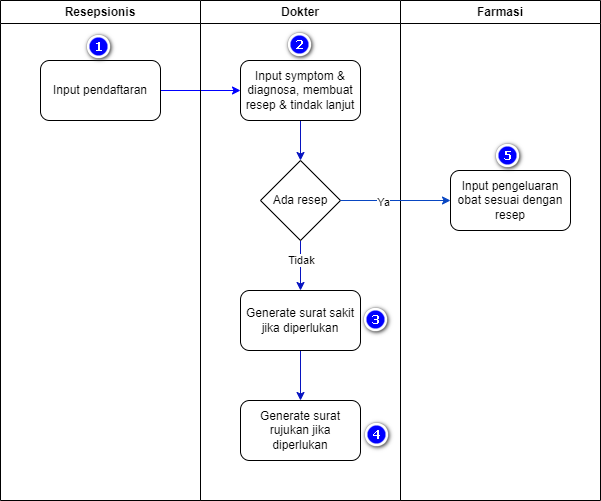

The diagram above was exported from draw.io. Its source (the exported page's mxGraphModel, read from the mxfile embedded in the PNG):
<mxGraphModel dx="880" dy="452" grid="1" gridSize="10" guides="1" tooltips="1" connect="1" arrows="1" fold="1" page="1" pageScale="1" pageWidth="850" pageHeight="1100" math="0" shadow="0">
  <root>
    <mxCell id="0" />
    <mxCell id="1" parent="0" />
    <mxCell id="3mwdl1bTwcsGe4T3pOa4-3" style="edgeStyle=orthogonalEdgeStyle;rounded=0;orthogonalLoop=1;jettySize=auto;html=1;exitX=1;exitY=0.5;exitDx=0;exitDy=0;entryX=0;entryY=0.5;entryDx=0;entryDy=0;strokeColor=#0000FF;" edge="1" parent="1" source="3mwdl1bTwcsGe4T3pOa4-1" target="3mwdl1bTwcsGe4T3pOa4-2">
      <mxGeometry relative="1" as="geometry" />
    </mxCell>
    <mxCell id="3mwdl1bTwcsGe4T3pOa4-6" value="Resepsionis" style="swimlane;whiteSpace=wrap;html=1;rounded=0;" vertex="1" parent="1">
      <mxGeometry x="40" y="20" width="200" height="500" as="geometry" />
    </mxCell>
    <mxCell id="3mwdl1bTwcsGe4T3pOa4-1" value="Input pendaftaran" style="rounded=1;whiteSpace=wrap;html=1;" vertex="1" parent="3mwdl1bTwcsGe4T3pOa4-6">
      <mxGeometry x="40" y="60" width="120" height="60" as="geometry" />
    </mxCell>
    <mxCell id="3mwdl1bTwcsGe4T3pOa4-7" value="Dokter" style="swimlane;whiteSpace=wrap;html=1;rounded=0;" vertex="1" parent="1">
      <mxGeometry x="240" y="20" width="200" height="500" as="geometry" />
    </mxCell>
    <mxCell id="3mwdl1bTwcsGe4T3pOa4-12" style="edgeStyle=orthogonalEdgeStyle;rounded=0;orthogonalLoop=1;jettySize=auto;html=1;exitX=0.5;exitY=1;exitDx=0;exitDy=0;strokeColor=#0713c0;" edge="1" parent="3mwdl1bTwcsGe4T3pOa4-7" source="3mwdl1bTwcsGe4T3pOa4-2" target="3mwdl1bTwcsGe4T3pOa4-11">
      <mxGeometry relative="1" as="geometry" />
    </mxCell>
    <mxCell id="3mwdl1bTwcsGe4T3pOa4-2" value="Input symptom &amp;amp; diagnosa, membuat resep &amp;amp; tindak lanjut" style="rounded=1;whiteSpace=wrap;html=1;" vertex="1" parent="3mwdl1bTwcsGe4T3pOa4-7">
      <mxGeometry x="40" y="60" width="120" height="60" as="geometry" />
    </mxCell>
    <mxCell id="3mwdl1bTwcsGe4T3pOa4-18" style="edgeStyle=orthogonalEdgeStyle;rounded=0;orthogonalLoop=1;jettySize=auto;html=1;exitX=0.5;exitY=1;exitDx=0;exitDy=0;strokeColor=#0713c0;" edge="1" parent="3mwdl1bTwcsGe4T3pOa4-7" source="3mwdl1bTwcsGe4T3pOa4-11" target="3mwdl1bTwcsGe4T3pOa4-16">
      <mxGeometry relative="1" as="geometry" />
    </mxCell>
    <mxCell id="3mwdl1bTwcsGe4T3pOa4-21" value="Tidak" style="edgeLabel;html=1;align=center;verticalAlign=middle;resizable=0;points=[];" vertex="1" connectable="0" parent="3mwdl1bTwcsGe4T3pOa4-18">
      <mxGeometry x="-0.256" relative="1" as="geometry">
        <mxPoint as="offset" />
      </mxGeometry>
    </mxCell>
    <mxCell id="3mwdl1bTwcsGe4T3pOa4-11" value="Ada resep" style="rhombus;whiteSpace=wrap;html=1;rounded=0;" vertex="1" parent="3mwdl1bTwcsGe4T3pOa4-7">
      <mxGeometry x="60" y="160" width="80" height="80" as="geometry" />
    </mxCell>
    <mxCell id="3mwdl1bTwcsGe4T3pOa4-19" style="edgeStyle=orthogonalEdgeStyle;rounded=0;orthogonalLoop=1;jettySize=auto;html=1;exitX=0.5;exitY=1;exitDx=0;exitDy=0;strokeColor=#0713c0;" edge="1" parent="3mwdl1bTwcsGe4T3pOa4-7" source="3mwdl1bTwcsGe4T3pOa4-16" target="3mwdl1bTwcsGe4T3pOa4-17">
      <mxGeometry relative="1" as="geometry" />
    </mxCell>
    <mxCell id="3mwdl1bTwcsGe4T3pOa4-16" value="Generate surat sakit jika diperlukan" style="rounded=1;whiteSpace=wrap;html=1;" vertex="1" parent="3mwdl1bTwcsGe4T3pOa4-7">
      <mxGeometry x="40" y="290" width="120" height="60" as="geometry" />
    </mxCell>
    <mxCell id="3mwdl1bTwcsGe4T3pOa4-17" value="Generate surat rujukan jika diperlukan" style="rounded=1;whiteSpace=wrap;html=1;" vertex="1" parent="3mwdl1bTwcsGe4T3pOa4-7">
      <mxGeometry x="40" y="400" width="120" height="60" as="geometry" />
    </mxCell>
    <mxCell id="3mwdl1bTwcsGe4T3pOa4-9" value="Farmasi" style="swimlane;whiteSpace=wrap;html=1;rounded=0;" vertex="1" parent="1">
      <mxGeometry x="440" y="20" width="200" height="500" as="geometry" />
    </mxCell>
    <mxCell id="3mwdl1bTwcsGe4T3pOa4-10" value="Input pengeluaran obat sesuai dengan resep" style="rounded=1;whiteSpace=wrap;html=1;" vertex="1" parent="3mwdl1bTwcsGe4T3pOa4-9">
      <mxGeometry x="50" y="170" width="120" height="60" as="geometry" />
    </mxCell>
    <mxCell id="3mwdl1bTwcsGe4T3pOa4-13" style="edgeStyle=orthogonalEdgeStyle;rounded=0;orthogonalLoop=1;jettySize=auto;html=1;exitX=1;exitY=0.5;exitDx=0;exitDy=0;strokeColor=#0846c2;" edge="1" parent="1" source="3mwdl1bTwcsGe4T3pOa4-11" target="3mwdl1bTwcsGe4T3pOa4-10">
      <mxGeometry relative="1" as="geometry" />
    </mxCell>
    <mxCell id="3mwdl1bTwcsGe4T3pOa4-15" value="Ya" style="edgeLabel;html=1;align=center;verticalAlign=middle;resizable=0;points=[];" vertex="1" connectable="0" parent="3mwdl1bTwcsGe4T3pOa4-13">
      <mxGeometry x="-0.24" y="-1" relative="1" as="geometry">
        <mxPoint as="offset" />
      </mxGeometry>
    </mxCell>
  </root>
</mxGraphModel>